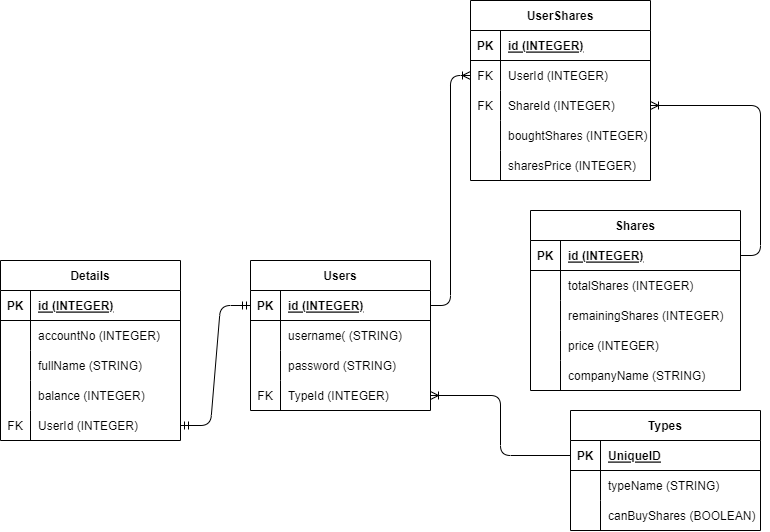

The diagram above was exported from draw.io. Its source (the exported page's mxGraphModel, read from the mxfile embedded in the PNG):
<mxGraphModel dx="1352" dy="355" grid="1" gridSize="10" guides="1" tooltips="1" connect="1" arrows="1" fold="1" page="1" pageScale="1" pageWidth="850" pageHeight="1100" math="0" shadow="0">
  <root>
    <mxCell id="0" />
    <mxCell id="1" parent="0" />
    <mxCell id="2" value="Users" style="shape=table;startSize=30;container=1;collapsible=1;childLayout=tableLayout;fixedRows=1;rowLines=0;fontStyle=1;align=center;resizeLast=1;" vertex="1" parent="1">
      <mxGeometry x="270" y="560" width="180" height="150" as="geometry" />
    </mxCell>
    <mxCell id="3" value="" style="shape=tableRow;horizontal=0;startSize=0;swimlaneHead=0;swimlaneBody=0;fillColor=none;collapsible=0;dropTarget=0;points=[[0,0.5],[1,0.5]];portConstraint=eastwest;top=0;left=0;right=0;bottom=1;" vertex="1" parent="2">
      <mxGeometry y="30" width="180" height="30" as="geometry" />
    </mxCell>
    <mxCell id="4" value="PK" style="shape=partialRectangle;connectable=0;fillColor=none;top=0;left=0;bottom=0;right=0;fontStyle=1;overflow=hidden;" vertex="1" parent="3">
      <mxGeometry width="30" height="30" as="geometry">
        <mxRectangle width="30" height="30" as="alternateBounds" />
      </mxGeometry>
    </mxCell>
    <mxCell id="5" value="id (INTEGER)" style="shape=partialRectangle;connectable=0;fillColor=none;top=0;left=0;bottom=0;right=0;align=left;spacingLeft=6;fontStyle=5;overflow=hidden;" vertex="1" parent="3">
      <mxGeometry x="30" width="150" height="30" as="geometry">
        <mxRectangle width="150" height="30" as="alternateBounds" />
      </mxGeometry>
    </mxCell>
    <mxCell id="6" value="" style="shape=tableRow;horizontal=0;startSize=0;swimlaneHead=0;swimlaneBody=0;fillColor=none;collapsible=0;dropTarget=0;points=[[0,0.5],[1,0.5]];portConstraint=eastwest;top=0;left=0;right=0;bottom=0;" vertex="1" parent="2">
      <mxGeometry y="60" width="180" height="30" as="geometry" />
    </mxCell>
    <mxCell id="7" value="" style="shape=partialRectangle;connectable=0;fillColor=none;top=0;left=0;bottom=0;right=0;editable=1;overflow=hidden;" vertex="1" parent="6">
      <mxGeometry width="30" height="30" as="geometry">
        <mxRectangle width="30" height="30" as="alternateBounds" />
      </mxGeometry>
    </mxCell>
    <mxCell id="8" value="username( (STRING)" style="shape=partialRectangle;connectable=0;fillColor=none;top=0;left=0;bottom=0;right=0;align=left;spacingLeft=6;overflow=hidden;" vertex="1" parent="6">
      <mxGeometry x="30" width="150" height="30" as="geometry">
        <mxRectangle width="150" height="30" as="alternateBounds" />
      </mxGeometry>
    </mxCell>
    <mxCell id="12" value="" style="shape=tableRow;horizontal=0;startSize=0;swimlaneHead=0;swimlaneBody=0;fillColor=none;collapsible=0;dropTarget=0;points=[[0,0.5],[1,0.5]];portConstraint=eastwest;top=0;left=0;right=0;bottom=0;" vertex="1" parent="2">
      <mxGeometry y="90" width="180" height="30" as="geometry" />
    </mxCell>
    <mxCell id="13" value="" style="shape=partialRectangle;connectable=0;fillColor=none;top=0;left=0;bottom=0;right=0;editable=1;overflow=hidden;" vertex="1" parent="12">
      <mxGeometry width="30" height="30" as="geometry">
        <mxRectangle width="30" height="30" as="alternateBounds" />
      </mxGeometry>
    </mxCell>
    <mxCell id="14" value="password (STRING)" style="shape=partialRectangle;connectable=0;fillColor=none;top=0;left=0;bottom=0;right=0;align=left;spacingLeft=6;overflow=hidden;" vertex="1" parent="12">
      <mxGeometry x="30" width="150" height="30" as="geometry">
        <mxRectangle width="150" height="30" as="alternateBounds" />
      </mxGeometry>
    </mxCell>
    <mxCell id="53" value="" style="shape=tableRow;horizontal=0;startSize=0;swimlaneHead=0;swimlaneBody=0;fillColor=none;collapsible=0;dropTarget=0;points=[[0,0.5],[1,0.5]];portConstraint=eastwest;top=0;left=0;right=0;bottom=0;" vertex="1" parent="2">
      <mxGeometry y="120" width="180" height="30" as="geometry" />
    </mxCell>
    <mxCell id="54" value="FK" style="shape=partialRectangle;connectable=0;fillColor=none;top=0;left=0;bottom=0;right=0;editable=1;overflow=hidden;" vertex="1" parent="53">
      <mxGeometry width="30" height="30" as="geometry">
        <mxRectangle width="30" height="30" as="alternateBounds" />
      </mxGeometry>
    </mxCell>
    <mxCell id="55" value="TypeId (INTEGER)" style="shape=partialRectangle;connectable=0;fillColor=none;top=0;left=0;bottom=0;right=0;align=left;spacingLeft=6;overflow=hidden;" vertex="1" parent="53">
      <mxGeometry x="30" width="150" height="30" as="geometry">
        <mxRectangle width="150" height="30" as="alternateBounds" />
      </mxGeometry>
    </mxCell>
    <mxCell id="37" value="Shares" style="shape=table;startSize=30;container=1;collapsible=1;childLayout=tableLayout;fixedRows=1;rowLines=0;fontStyle=1;align=center;resizeLast=1;" vertex="1" parent="1">
      <mxGeometry x="550" y="510" width="210" height="180" as="geometry" />
    </mxCell>
    <mxCell id="38" value="" style="shape=tableRow;horizontal=0;startSize=0;swimlaneHead=0;swimlaneBody=0;fillColor=none;collapsible=0;dropTarget=0;points=[[0,0.5],[1,0.5]];portConstraint=eastwest;top=0;left=0;right=0;bottom=1;" vertex="1" parent="37">
      <mxGeometry y="30" width="210" height="30" as="geometry" />
    </mxCell>
    <mxCell id="39" value="PK" style="shape=partialRectangle;connectable=0;fillColor=none;top=0;left=0;bottom=0;right=0;fontStyle=1;overflow=hidden;" vertex="1" parent="38">
      <mxGeometry width="30" height="30" as="geometry">
        <mxRectangle width="30" height="30" as="alternateBounds" />
      </mxGeometry>
    </mxCell>
    <mxCell id="40" value="id (INTEGER)" style="shape=partialRectangle;connectable=0;fillColor=none;top=0;left=0;bottom=0;right=0;align=left;spacingLeft=6;fontStyle=5;overflow=hidden;" vertex="1" parent="38">
      <mxGeometry x="30" width="180" height="30" as="geometry">
        <mxRectangle width="180" height="30" as="alternateBounds" />
      </mxGeometry>
    </mxCell>
    <mxCell id="41" value="" style="shape=tableRow;horizontal=0;startSize=0;swimlaneHead=0;swimlaneBody=0;fillColor=none;collapsible=0;dropTarget=0;points=[[0,0.5],[1,0.5]];portConstraint=eastwest;top=0;left=0;right=0;bottom=0;" vertex="1" parent="37">
      <mxGeometry y="60" width="210" height="30" as="geometry" />
    </mxCell>
    <mxCell id="42" value="" style="shape=partialRectangle;connectable=0;fillColor=none;top=0;left=0;bottom=0;right=0;editable=1;overflow=hidden;" vertex="1" parent="41">
      <mxGeometry width="30" height="30" as="geometry">
        <mxRectangle width="30" height="30" as="alternateBounds" />
      </mxGeometry>
    </mxCell>
    <mxCell id="43" value="totalShares (INTEGER)" style="shape=partialRectangle;connectable=0;fillColor=none;top=0;left=0;bottom=0;right=0;align=left;spacingLeft=6;overflow=hidden;" vertex="1" parent="41">
      <mxGeometry x="30" width="180" height="30" as="geometry">
        <mxRectangle width="180" height="30" as="alternateBounds" />
      </mxGeometry>
    </mxCell>
    <mxCell id="44" value="" style="shape=tableRow;horizontal=0;startSize=0;swimlaneHead=0;swimlaneBody=0;fillColor=none;collapsible=0;dropTarget=0;points=[[0,0.5],[1,0.5]];portConstraint=eastwest;top=0;left=0;right=0;bottom=0;" vertex="1" parent="37">
      <mxGeometry y="90" width="210" height="30" as="geometry" />
    </mxCell>
    <mxCell id="45" value="" style="shape=partialRectangle;connectable=0;fillColor=none;top=0;left=0;bottom=0;right=0;editable=1;overflow=hidden;" vertex="1" parent="44">
      <mxGeometry width="30" height="30" as="geometry">
        <mxRectangle width="30" height="30" as="alternateBounds" />
      </mxGeometry>
    </mxCell>
    <mxCell id="46" value="remainingShares (INTEGER)" style="shape=partialRectangle;connectable=0;fillColor=none;top=0;left=0;bottom=0;right=0;align=left;spacingLeft=6;overflow=hidden;" vertex="1" parent="44">
      <mxGeometry x="30" width="180" height="30" as="geometry">
        <mxRectangle width="180" height="30" as="alternateBounds" />
      </mxGeometry>
    </mxCell>
    <mxCell id="47" value="" style="shape=tableRow;horizontal=0;startSize=0;swimlaneHead=0;swimlaneBody=0;fillColor=none;collapsible=0;dropTarget=0;points=[[0,0.5],[1,0.5]];portConstraint=eastwest;top=0;left=0;right=0;bottom=0;" vertex="1" parent="37">
      <mxGeometry y="120" width="210" height="30" as="geometry" />
    </mxCell>
    <mxCell id="48" value="" style="shape=partialRectangle;connectable=0;fillColor=none;top=0;left=0;bottom=0;right=0;editable=1;overflow=hidden;" vertex="1" parent="47">
      <mxGeometry width="30" height="30" as="geometry">
        <mxRectangle width="30" height="30" as="alternateBounds" />
      </mxGeometry>
    </mxCell>
    <mxCell id="49" value="price (INTEGER)" style="shape=partialRectangle;connectable=0;fillColor=none;top=0;left=0;bottom=0;right=0;align=left;spacingLeft=6;overflow=hidden;" vertex="1" parent="47">
      <mxGeometry x="30" width="180" height="30" as="geometry">
        <mxRectangle width="180" height="30" as="alternateBounds" />
      </mxGeometry>
    </mxCell>
    <mxCell id="50" value="" style="shape=tableRow;horizontal=0;startSize=0;swimlaneHead=0;swimlaneBody=0;fillColor=none;collapsible=0;dropTarget=0;points=[[0,0.5],[1,0.5]];portConstraint=eastwest;top=0;left=0;right=0;bottom=0;" vertex="1" parent="37">
      <mxGeometry y="150" width="210" height="30" as="geometry" />
    </mxCell>
    <mxCell id="51" value="" style="shape=partialRectangle;connectable=0;fillColor=none;top=0;left=0;bottom=0;right=0;editable=1;overflow=hidden;" vertex="1" parent="50">
      <mxGeometry width="30" height="30" as="geometry">
        <mxRectangle width="30" height="30" as="alternateBounds" />
      </mxGeometry>
    </mxCell>
    <mxCell id="52" value="companyName (STRING)" style="shape=partialRectangle;connectable=0;fillColor=none;top=0;left=0;bottom=0;right=0;align=left;spacingLeft=6;overflow=hidden;" vertex="1" parent="50">
      <mxGeometry x="30" width="180" height="30" as="geometry">
        <mxRectangle width="180" height="30" as="alternateBounds" />
      </mxGeometry>
    </mxCell>
    <mxCell id="69" value="Types" style="shape=table;startSize=30;container=1;collapsible=1;childLayout=tableLayout;fixedRows=1;rowLines=0;fontStyle=1;align=center;resizeLast=1;" vertex="1" parent="1">
      <mxGeometry x="590" y="710" width="190" height="120" as="geometry" />
    </mxCell>
    <mxCell id="70" value="" style="shape=tableRow;horizontal=0;startSize=0;swimlaneHead=0;swimlaneBody=0;fillColor=none;collapsible=0;dropTarget=0;points=[[0,0.5],[1,0.5]];portConstraint=eastwest;top=0;left=0;right=0;bottom=1;" vertex="1" parent="69">
      <mxGeometry y="30" width="190" height="30" as="geometry" />
    </mxCell>
    <mxCell id="71" value="PK" style="shape=partialRectangle;connectable=0;fillColor=none;top=0;left=0;bottom=0;right=0;fontStyle=1;overflow=hidden;" vertex="1" parent="70">
      <mxGeometry width="30" height="30" as="geometry">
        <mxRectangle width="30" height="30" as="alternateBounds" />
      </mxGeometry>
    </mxCell>
    <mxCell id="72" value="UniqueID" style="shape=partialRectangle;connectable=0;fillColor=none;top=0;left=0;bottom=0;right=0;align=left;spacingLeft=6;fontStyle=5;overflow=hidden;" vertex="1" parent="70">
      <mxGeometry x="30" width="160" height="30" as="geometry">
        <mxRectangle width="160" height="30" as="alternateBounds" />
      </mxGeometry>
    </mxCell>
    <mxCell id="73" value="" style="shape=tableRow;horizontal=0;startSize=0;swimlaneHead=0;swimlaneBody=0;fillColor=none;collapsible=0;dropTarget=0;points=[[0,0.5],[1,0.5]];portConstraint=eastwest;top=0;left=0;right=0;bottom=0;" vertex="1" parent="69">
      <mxGeometry y="60" width="190" height="30" as="geometry" />
    </mxCell>
    <mxCell id="74" value="" style="shape=partialRectangle;connectable=0;fillColor=none;top=0;left=0;bottom=0;right=0;editable=1;overflow=hidden;" vertex="1" parent="73">
      <mxGeometry width="30" height="30" as="geometry">
        <mxRectangle width="30" height="30" as="alternateBounds" />
      </mxGeometry>
    </mxCell>
    <mxCell id="75" value="typeName (STRING)" style="shape=partialRectangle;connectable=0;fillColor=none;top=0;left=0;bottom=0;right=0;align=left;spacingLeft=6;overflow=hidden;" vertex="1" parent="73">
      <mxGeometry x="30" width="160" height="30" as="geometry">
        <mxRectangle width="160" height="30" as="alternateBounds" />
      </mxGeometry>
    </mxCell>
    <mxCell id="76" value="" style="shape=tableRow;horizontal=0;startSize=0;swimlaneHead=0;swimlaneBody=0;fillColor=none;collapsible=0;dropTarget=0;points=[[0,0.5],[1,0.5]];portConstraint=eastwest;top=0;left=0;right=0;bottom=0;" vertex="1" parent="69">
      <mxGeometry y="90" width="190" height="30" as="geometry" />
    </mxCell>
    <mxCell id="77" value="" style="shape=partialRectangle;connectable=0;fillColor=none;top=0;left=0;bottom=0;right=0;editable=1;overflow=hidden;" vertex="1" parent="76">
      <mxGeometry width="30" height="30" as="geometry">
        <mxRectangle width="30" height="30" as="alternateBounds" />
      </mxGeometry>
    </mxCell>
    <mxCell id="78" value="canBuyShares (BOOLEAN)" style="shape=partialRectangle;connectable=0;fillColor=none;top=0;left=0;bottom=0;right=0;align=left;spacingLeft=6;overflow=hidden;" vertex="1" parent="76">
      <mxGeometry x="30" width="160" height="30" as="geometry">
        <mxRectangle width="160" height="30" as="alternateBounds" />
      </mxGeometry>
    </mxCell>
    <mxCell id="82" value="Details" style="shape=table;startSize=30;container=1;collapsible=1;childLayout=tableLayout;fixedRows=1;rowLines=0;fontStyle=1;align=center;resizeLast=1;" vertex="1" parent="1">
      <mxGeometry x="20" y="560" width="180" height="180" as="geometry" />
    </mxCell>
    <mxCell id="83" value="" style="shape=tableRow;horizontal=0;startSize=0;swimlaneHead=0;swimlaneBody=0;fillColor=none;collapsible=0;dropTarget=0;points=[[0,0.5],[1,0.5]];portConstraint=eastwest;top=0;left=0;right=0;bottom=1;" vertex="1" parent="82">
      <mxGeometry y="30" width="180" height="30" as="geometry" />
    </mxCell>
    <mxCell id="84" value="PK" style="shape=partialRectangle;connectable=0;fillColor=none;top=0;left=0;bottom=0;right=0;fontStyle=1;overflow=hidden;" vertex="1" parent="83">
      <mxGeometry width="30" height="30" as="geometry">
        <mxRectangle width="30" height="30" as="alternateBounds" />
      </mxGeometry>
    </mxCell>
    <mxCell id="85" value="id (INTEGER)" style="shape=partialRectangle;connectable=0;fillColor=none;top=0;left=0;bottom=0;right=0;align=left;spacingLeft=6;fontStyle=5;overflow=hidden;" vertex="1" parent="83">
      <mxGeometry x="30" width="150" height="30" as="geometry">
        <mxRectangle width="150" height="30" as="alternateBounds" />
      </mxGeometry>
    </mxCell>
    <mxCell id="86" value="" style="shape=tableRow;horizontal=0;startSize=0;swimlaneHead=0;swimlaneBody=0;fillColor=none;collapsible=0;dropTarget=0;points=[[0,0.5],[1,0.5]];portConstraint=eastwest;top=0;left=0;right=0;bottom=0;" vertex="1" parent="82">
      <mxGeometry y="60" width="180" height="30" as="geometry" />
    </mxCell>
    <mxCell id="87" value="" style="shape=partialRectangle;connectable=0;fillColor=none;top=0;left=0;bottom=0;right=0;editable=1;overflow=hidden;" vertex="1" parent="86">
      <mxGeometry width="30" height="30" as="geometry">
        <mxRectangle width="30" height="30" as="alternateBounds" />
      </mxGeometry>
    </mxCell>
    <mxCell id="88" value="accountNo (INTEGER)" style="shape=partialRectangle;connectable=0;fillColor=none;top=0;left=0;bottom=0;right=0;align=left;spacingLeft=6;overflow=hidden;" vertex="1" parent="86">
      <mxGeometry x="30" width="150" height="30" as="geometry">
        <mxRectangle width="150" height="30" as="alternateBounds" />
      </mxGeometry>
    </mxCell>
    <mxCell id="89" value="" style="shape=tableRow;horizontal=0;startSize=0;swimlaneHead=0;swimlaneBody=0;fillColor=none;collapsible=0;dropTarget=0;points=[[0,0.5],[1,0.5]];portConstraint=eastwest;top=0;left=0;right=0;bottom=0;" vertex="1" parent="82">
      <mxGeometry y="90" width="180" height="30" as="geometry" />
    </mxCell>
    <mxCell id="90" value="" style="shape=partialRectangle;connectable=0;fillColor=none;top=0;left=0;bottom=0;right=0;editable=1;overflow=hidden;" vertex="1" parent="89">
      <mxGeometry width="30" height="30" as="geometry">
        <mxRectangle width="30" height="30" as="alternateBounds" />
      </mxGeometry>
    </mxCell>
    <mxCell id="91" value="fullName (STRING)" style="shape=partialRectangle;connectable=0;fillColor=none;top=0;left=0;bottom=0;right=0;align=left;spacingLeft=6;overflow=hidden;" vertex="1" parent="89">
      <mxGeometry x="30" width="150" height="30" as="geometry">
        <mxRectangle width="150" height="30" as="alternateBounds" />
      </mxGeometry>
    </mxCell>
    <mxCell id="118" value="" style="shape=tableRow;horizontal=0;startSize=0;swimlaneHead=0;swimlaneBody=0;fillColor=none;collapsible=0;dropTarget=0;points=[[0,0.5],[1,0.5]];portConstraint=eastwest;top=0;left=0;right=0;bottom=0;" vertex="1" parent="82">
      <mxGeometry y="120" width="180" height="30" as="geometry" />
    </mxCell>
    <mxCell id="119" value="" style="shape=partialRectangle;connectable=0;fillColor=none;top=0;left=0;bottom=0;right=0;editable=1;overflow=hidden;" vertex="1" parent="118">
      <mxGeometry width="30" height="30" as="geometry">
        <mxRectangle width="30" height="30" as="alternateBounds" />
      </mxGeometry>
    </mxCell>
    <mxCell id="120" value="balance (INTEGER)" style="shape=partialRectangle;connectable=0;fillColor=none;top=0;left=0;bottom=0;right=0;align=left;spacingLeft=6;overflow=hidden;" vertex="1" parent="118">
      <mxGeometry x="30" width="150" height="30" as="geometry">
        <mxRectangle width="150" height="30" as="alternateBounds" />
      </mxGeometry>
    </mxCell>
    <mxCell id="92" value="" style="shape=tableRow;horizontal=0;startSize=0;swimlaneHead=0;swimlaneBody=0;fillColor=none;collapsible=0;dropTarget=0;points=[[0,0.5],[1,0.5]];portConstraint=eastwest;top=0;left=0;right=0;bottom=0;" vertex="1" parent="82">
      <mxGeometry y="150" width="180" height="30" as="geometry" />
    </mxCell>
    <mxCell id="93" value="FK" style="shape=partialRectangle;connectable=0;fillColor=none;top=0;left=0;bottom=0;right=0;editable=1;overflow=hidden;" vertex="1" parent="92">
      <mxGeometry width="30" height="30" as="geometry">
        <mxRectangle width="30" height="30" as="alternateBounds" />
      </mxGeometry>
    </mxCell>
    <mxCell id="94" value="UserId (INTEGER)" style="shape=partialRectangle;connectable=0;fillColor=none;top=0;left=0;bottom=0;right=0;align=left;spacingLeft=6;overflow=hidden;" vertex="1" parent="92">
      <mxGeometry x="30" width="150" height="30" as="geometry">
        <mxRectangle width="150" height="30" as="alternateBounds" />
      </mxGeometry>
    </mxCell>
    <mxCell id="95" value="" style="edgeStyle=entityRelationEdgeStyle;fontSize=12;html=1;endArrow=ERmandOne;startArrow=ERmandOne;exitX=1;exitY=0.5;exitDx=0;exitDy=0;" edge="1" parent="1" source="92" target="3">
      <mxGeometry width="100" height="100" relative="1" as="geometry">
        <mxPoint x="350" y="270" as="sourcePoint" />
        <mxPoint x="450" y="170" as="targetPoint" />
      </mxGeometry>
    </mxCell>
    <mxCell id="96" value="" style="edgeStyle=orthogonalEdgeStyle;fontSize=12;html=1;endArrow=ERoneToMany;" edge="1" parent="1" source="70" target="53">
      <mxGeometry width="100" height="100" relative="1" as="geometry">
        <mxPoint x="350" y="270" as="sourcePoint" />
        <mxPoint x="450" y="170" as="targetPoint" />
      </mxGeometry>
    </mxCell>
    <mxCell id="100" value="UserShares" style="shape=table;startSize=30;container=1;collapsible=1;childLayout=tableLayout;fixedRows=1;rowLines=0;fontStyle=1;align=center;resizeLast=1;" vertex="1" parent="1">
      <mxGeometry x="490" y="300" width="180" height="180" as="geometry" />
    </mxCell>
    <mxCell id="101" value="" style="shape=tableRow;horizontal=0;startSize=0;swimlaneHead=0;swimlaneBody=0;fillColor=none;collapsible=0;dropTarget=0;points=[[0,0.5],[1,0.5]];portConstraint=eastwest;top=0;left=0;right=0;bottom=1;" vertex="1" parent="100">
      <mxGeometry y="30" width="180" height="30" as="geometry" />
    </mxCell>
    <mxCell id="102" value="PK" style="shape=partialRectangle;connectable=0;fillColor=none;top=0;left=0;bottom=0;right=0;fontStyle=1;overflow=hidden;" vertex="1" parent="101">
      <mxGeometry width="30" height="30" as="geometry">
        <mxRectangle width="30" height="30" as="alternateBounds" />
      </mxGeometry>
    </mxCell>
    <mxCell id="103" value="id (INTEGER)" style="shape=partialRectangle;connectable=0;fillColor=none;top=0;left=0;bottom=0;right=0;align=left;spacingLeft=6;fontStyle=5;overflow=hidden;" vertex="1" parent="101">
      <mxGeometry x="30" width="150" height="30" as="geometry">
        <mxRectangle width="150" height="30" as="alternateBounds" />
      </mxGeometry>
    </mxCell>
    <mxCell id="104" value="" style="shape=tableRow;horizontal=0;startSize=0;swimlaneHead=0;swimlaneBody=0;fillColor=none;collapsible=0;dropTarget=0;points=[[0,0.5],[1,0.5]];portConstraint=eastwest;top=0;left=0;right=0;bottom=0;" vertex="1" parent="100">
      <mxGeometry y="60" width="180" height="30" as="geometry" />
    </mxCell>
    <mxCell id="105" value="FK" style="shape=partialRectangle;connectable=0;fillColor=none;top=0;left=0;bottom=0;right=0;editable=1;overflow=hidden;" vertex="1" parent="104">
      <mxGeometry width="30" height="30" as="geometry">
        <mxRectangle width="30" height="30" as="alternateBounds" />
      </mxGeometry>
    </mxCell>
    <mxCell id="106" value="UserId (INTEGER)" style="shape=partialRectangle;connectable=0;fillColor=none;top=0;left=0;bottom=0;right=0;align=left;spacingLeft=6;overflow=hidden;" vertex="1" parent="104">
      <mxGeometry x="30" width="150" height="30" as="geometry">
        <mxRectangle width="150" height="30" as="alternateBounds" />
      </mxGeometry>
    </mxCell>
    <mxCell id="107" value="" style="shape=tableRow;horizontal=0;startSize=0;swimlaneHead=0;swimlaneBody=0;fillColor=none;collapsible=0;dropTarget=0;points=[[0,0.5],[1,0.5]];portConstraint=eastwest;top=0;left=0;right=0;bottom=0;" vertex="1" parent="100">
      <mxGeometry y="90" width="180" height="30" as="geometry" />
    </mxCell>
    <mxCell id="108" value="FK" style="shape=partialRectangle;connectable=0;fillColor=none;top=0;left=0;bottom=0;right=0;editable=1;overflow=hidden;" vertex="1" parent="107">
      <mxGeometry width="30" height="30" as="geometry">
        <mxRectangle width="30" height="30" as="alternateBounds" />
      </mxGeometry>
    </mxCell>
    <mxCell id="109" value="ShareId (INTEGER)" style="shape=partialRectangle;connectable=0;fillColor=none;top=0;left=0;bottom=0;right=0;align=left;spacingLeft=6;overflow=hidden;" vertex="1" parent="107">
      <mxGeometry x="30" width="150" height="30" as="geometry">
        <mxRectangle width="150" height="30" as="alternateBounds" />
      </mxGeometry>
    </mxCell>
    <mxCell id="110" value="" style="shape=tableRow;horizontal=0;startSize=0;swimlaneHead=0;swimlaneBody=0;fillColor=none;collapsible=0;dropTarget=0;points=[[0,0.5],[1,0.5]];portConstraint=eastwest;top=0;left=0;right=0;bottom=0;" vertex="1" parent="100">
      <mxGeometry y="120" width="180" height="30" as="geometry" />
    </mxCell>
    <mxCell id="111" value="" style="shape=partialRectangle;connectable=0;fillColor=none;top=0;left=0;bottom=0;right=0;editable=1;overflow=hidden;" vertex="1" parent="110">
      <mxGeometry width="30" height="30" as="geometry">
        <mxRectangle width="30" height="30" as="alternateBounds" />
      </mxGeometry>
    </mxCell>
    <mxCell id="112" value="boughtShares (INTEGER)" style="shape=partialRectangle;connectable=0;fillColor=none;top=0;left=0;bottom=0;right=0;align=left;spacingLeft=6;overflow=hidden;" vertex="1" parent="110">
      <mxGeometry x="30" width="150" height="30" as="geometry">
        <mxRectangle width="150" height="30" as="alternateBounds" />
      </mxGeometry>
    </mxCell>
    <mxCell id="113" value="" style="shape=tableRow;horizontal=0;startSize=0;swimlaneHead=0;swimlaneBody=0;fillColor=none;collapsible=0;dropTarget=0;points=[[0,0.5],[1,0.5]];portConstraint=eastwest;top=0;left=0;right=0;bottom=0;" vertex="1" parent="100">
      <mxGeometry y="150" width="180" height="30" as="geometry" />
    </mxCell>
    <mxCell id="114" value="" style="shape=partialRectangle;connectable=0;fillColor=none;top=0;left=0;bottom=0;right=0;editable=1;overflow=hidden;" vertex="1" parent="113">
      <mxGeometry width="30" height="30" as="geometry">
        <mxRectangle width="30" height="30" as="alternateBounds" />
      </mxGeometry>
    </mxCell>
    <mxCell id="115" value="sharesPrice (INTEGER)" style="shape=partialRectangle;connectable=0;fillColor=none;top=0;left=0;bottom=0;right=0;align=left;spacingLeft=6;overflow=hidden;" vertex="1" parent="113">
      <mxGeometry x="30" width="150" height="30" as="geometry">
        <mxRectangle width="150" height="30" as="alternateBounds" />
      </mxGeometry>
    </mxCell>
    <mxCell id="116" value="" style="edgeStyle=orthogonalEdgeStyle;fontSize=12;html=1;endArrow=ERoneToMany;entryX=0;entryY=0.5;entryDx=0;entryDy=0;" edge="1" parent="1" source="3" target="104">
      <mxGeometry width="100" height="100" relative="1" as="geometry">
        <mxPoint x="350" y="570" as="sourcePoint" />
        <mxPoint x="450" y="470" as="targetPoint" />
      </mxGeometry>
    </mxCell>
    <mxCell id="117" value="" style="edgeStyle=orthogonalEdgeStyle;fontSize=12;html=1;endArrow=ERoneToMany;exitX=1;exitY=0.5;exitDx=0;exitDy=0;" edge="1" parent="1" source="38" target="107">
      <mxGeometry width="100" height="100" relative="1" as="geometry">
        <mxPoint x="410" y="520" as="sourcePoint" />
        <mxPoint x="510" y="420" as="targetPoint" />
        <Array as="points">
          <mxPoint x="780" y="555" />
          <mxPoint x="780" y="405" />
        </Array>
      </mxGeometry>
    </mxCell>
  </root>
</mxGraphModel>